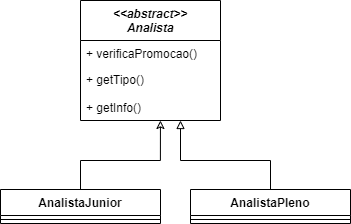

The diagram above was exported from draw.io. Its source (the exported page's mxGraphModel, read from the mxfile embedded in the PNG):
<mxGraphModel dx="792" dy="771" grid="1" gridSize="10" guides="1" tooltips="1" connect="1" arrows="1" fold="1" page="1" pageScale="1" pageWidth="827" pageHeight="1169" math="0" shadow="0">
  <root>
    <mxCell id="0" />
    <mxCell id="1" parent="0" />
    <mxCell id="pYQFTdGry7j-HGBzmK5T-1" value="&lt;&lt;abstract&gt;&gt;&#10;Analista" style="swimlane;fontStyle=3;childLayout=stackLayout;horizontal=1;startSize=40;fillColor=none;horizontalStack=0;resizeParent=1;resizeParentMax=0;resizeLast=0;collapsible=1;marginBottom=0;" vertex="1" parent="1">
      <mxGeometry x="340" y="310" width="140" height="120" as="geometry" />
    </mxCell>
    <mxCell id="pYQFTdGry7j-HGBzmK5T-2" value="+ verificaPromocao()" style="text;strokeColor=none;fillColor=none;align=left;verticalAlign=top;spacingLeft=4;spacingRight=4;overflow=hidden;rotatable=0;points=[[0,0.5],[1,0.5]];portConstraint=eastwest;" vertex="1" parent="pYQFTdGry7j-HGBzmK5T-1">
      <mxGeometry y="40" width="140" height="26" as="geometry" />
    </mxCell>
    <mxCell id="pYQFTdGry7j-HGBzmK5T-3" value="+ getTipo()" style="text;strokeColor=none;fillColor=none;align=left;verticalAlign=top;spacingLeft=4;spacingRight=4;overflow=hidden;rotatable=0;points=[[0,0.5],[1,0.5]];portConstraint=eastwest;" vertex="1" parent="pYQFTdGry7j-HGBzmK5T-1">
      <mxGeometry y="66" width="140" height="28" as="geometry" />
    </mxCell>
    <mxCell id="pYQFTdGry7j-HGBzmK5T-4" value="+ getInfo()" style="text;strokeColor=none;fillColor=none;align=left;verticalAlign=top;spacingLeft=4;spacingRight=4;overflow=hidden;rotatable=0;points=[[0,0.5],[1,0.5]];portConstraint=eastwest;" vertex="1" parent="pYQFTdGry7j-HGBzmK5T-1">
      <mxGeometry y="94" width="140" height="26" as="geometry" />
    </mxCell>
    <mxCell id="pYQFTdGry7j-HGBzmK5T-13" style="edgeStyle=orthogonalEdgeStyle;rounded=0;orthogonalLoop=1;jettySize=auto;html=1;entryX=0.571;entryY=1;entryDx=0;entryDy=0;entryPerimeter=0;endArrow=classic;endFill=0;" edge="1" parent="1" source="pYQFTdGry7j-HGBzmK5T-5" target="pYQFTdGry7j-HGBzmK5T-4">
      <mxGeometry relative="1" as="geometry">
        <Array as="points">
          <mxPoint x="340" y="470" />
          <mxPoint x="420" y="470" />
        </Array>
      </mxGeometry>
    </mxCell>
    <mxCell id="pYQFTdGry7j-HGBzmK5T-5" value="AnalistaJunior" style="swimlane;fontStyle=1;align=center;verticalAlign=top;childLayout=stackLayout;horizontal=1;startSize=26;horizontalStack=0;resizeParent=1;resizeParentMax=0;resizeLast=0;collapsible=1;marginBottom=0;" vertex="1" parent="1">
      <mxGeometry x="260" y="499" width="160" height="34" as="geometry" />
    </mxCell>
    <mxCell id="pYQFTdGry7j-HGBzmK5T-7" value="" style="line;strokeWidth=1;fillColor=none;align=left;verticalAlign=middle;spacingTop=-1;spacingLeft=3;spacingRight=3;rotatable=0;labelPosition=right;points=[];portConstraint=eastwest;strokeColor=inherit;" vertex="1" parent="pYQFTdGry7j-HGBzmK5T-5">
      <mxGeometry y="26" width="160" height="8" as="geometry" />
    </mxCell>
    <mxCell id="pYQFTdGry7j-HGBzmK5T-14" style="edgeStyle=orthogonalEdgeStyle;rounded=0;orthogonalLoop=1;jettySize=auto;html=1;endArrow=block;endFill=0;" edge="1" parent="1" source="pYQFTdGry7j-HGBzmK5T-9" target="pYQFTdGry7j-HGBzmK5T-4">
      <mxGeometry relative="1" as="geometry">
        <Array as="points">
          <mxPoint x="530" y="470" />
          <mxPoint x="440" y="470" />
        </Array>
      </mxGeometry>
    </mxCell>
    <mxCell id="pYQFTdGry7j-HGBzmK5T-9" value="AnalistaPleno" style="swimlane;fontStyle=1;align=center;verticalAlign=top;childLayout=stackLayout;horizontal=1;startSize=26;horizontalStack=0;resizeParent=1;resizeParentMax=0;resizeLast=0;collapsible=1;marginBottom=0;" vertex="1" parent="1">
      <mxGeometry x="450" y="499" width="160" height="34" as="geometry" />
    </mxCell>
    <mxCell id="pYQFTdGry7j-HGBzmK5T-11" value="" style="line;strokeWidth=1;fillColor=none;align=left;verticalAlign=middle;spacingTop=-1;spacingLeft=3;spacingRight=3;rotatable=0;labelPosition=right;points=[];portConstraint=eastwest;strokeColor=inherit;" vertex="1" parent="pYQFTdGry7j-HGBzmK5T-9">
      <mxGeometry y="26" width="160" height="8" as="geometry" />
    </mxCell>
  </root>
</mxGraphModel>